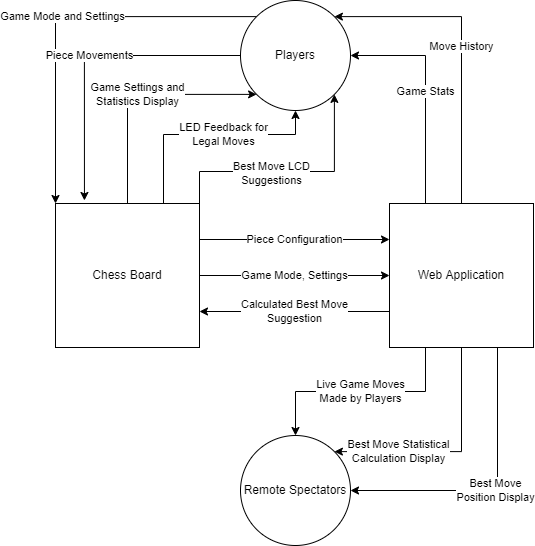

The diagram above was exported from draw.io. Its source (the exported page's mxGraphModel, read from the mxfile embedded in the PNG):
<mxGraphModel dx="1422" dy="775" grid="0" gridSize="10" guides="1" tooltips="1" connect="1" arrows="1" fold="1" page="1" pageScale="1" pageWidth="827" pageHeight="1169" math="0" shadow="0">
  <root>
    <mxCell id="0" />
    <mxCell id="1" parent="0" />
    <mxCell id="AxMJDEGERYOEGk1A6sM5-8" value="Piece Configuration" style="edgeStyle=orthogonalEdgeStyle;rounded=0;orthogonalLoop=1;jettySize=auto;html=1;exitX=1;exitY=0.25;exitDx=0;exitDy=0;entryX=0;entryY=0.25;entryDx=0;entryDy=0;startArrow=none;startFill=0;" parent="1" source="AxMJDEGERYOEGk1A6sM5-1" target="AxMJDEGERYOEGk1A6sM5-2" edge="1">
      <mxGeometry relative="1" as="geometry" />
    </mxCell>
    <mxCell id="AxMJDEGERYOEGk1A6sM5-9" value="Game Mode, Settings" style="edgeStyle=orthogonalEdgeStyle;rounded=0;orthogonalLoop=1;jettySize=auto;html=1;exitX=1;exitY=0.5;exitDx=0;exitDy=0;entryX=0;entryY=0.5;entryDx=0;entryDy=0;startArrow=none;startFill=0;" parent="1" source="AxMJDEGERYOEGk1A6sM5-1" target="AxMJDEGERYOEGk1A6sM5-2" edge="1">
      <mxGeometry relative="1" as="geometry" />
    </mxCell>
    <mxCell id="AxMJDEGERYOEGk1A6sM5-13" value="Game Settings and&lt;br&gt;Statistics Display" style="edgeStyle=orthogonalEdgeStyle;rounded=0;orthogonalLoop=1;jettySize=auto;html=1;exitX=0.5;exitY=0;exitDx=0;exitDy=0;entryX=0;entryY=1;entryDx=0;entryDy=0;startArrow=none;startFill=0;" parent="1" source="AxMJDEGERYOEGk1A6sM5-1" target="AxMJDEGERYOEGk1A6sM5-3" edge="1">
      <mxGeometry relative="1" as="geometry">
        <Array as="points">
          <mxPoint x="246" y="131" />
        </Array>
      </mxGeometry>
    </mxCell>
    <mxCell id="AxMJDEGERYOEGk1A6sM5-14" value="LED Feedback for&lt;br&gt;Legal Moves" style="edgeStyle=orthogonalEdgeStyle;rounded=0;orthogonalLoop=1;jettySize=auto;html=1;exitX=0.75;exitY=0;exitDx=0;exitDy=0;entryX=0.5;entryY=1;entryDx=0;entryDy=0;startArrow=none;startFill=0;" parent="1" source="AxMJDEGERYOEGk1A6sM5-1" target="AxMJDEGERYOEGk1A6sM5-3" edge="1">
      <mxGeometry x="0.1397" relative="1" as="geometry">
        <Array as="points">
          <mxPoint x="282" y="171" />
          <mxPoint x="414" y="171" />
        </Array>
        <mxPoint x="1" as="offset" />
      </mxGeometry>
    </mxCell>
    <mxCell id="AxMJDEGERYOEGk1A6sM5-15" value="Best Move LCD&lt;br&gt;Suggestions" style="edgeStyle=orthogonalEdgeStyle;rounded=0;orthogonalLoop=1;jettySize=auto;html=1;exitX=1;exitY=0;exitDx=0;exitDy=0;entryX=1;entryY=1;entryDx=0;entryDy=0;startArrow=none;startFill=0;" parent="1" source="AxMJDEGERYOEGk1A6sM5-1" target="AxMJDEGERYOEGk1A6sM5-3" edge="1">
      <mxGeometry x="-0.1452" y="-2" relative="1" as="geometry">
        <Array as="points">
          <mxPoint x="318" y="208" />
          <mxPoint x="453" y="208" />
        </Array>
        <mxPoint as="offset" />
      </mxGeometry>
    </mxCell>
    <mxCell id="AxMJDEGERYOEGk1A6sM5-1" value="Chess Board" style="whiteSpace=wrap;html=1;aspect=fixed;" parent="1" vertex="1">
      <mxGeometry x="174" y="240" width="144" height="144" as="geometry" />
    </mxCell>
    <mxCell id="AxMJDEGERYOEGk1A6sM5-6" value="Game Stats" style="edgeStyle=orthogonalEdgeStyle;rounded=0;orthogonalLoop=1;jettySize=auto;html=1;exitX=0.25;exitY=0;exitDx=0;exitDy=0;entryX=1;entryY=0.5;entryDx=0;entryDy=0;" parent="1" source="AxMJDEGERYOEGk1A6sM5-2" target="AxMJDEGERYOEGk1A6sM5-3" edge="1">
      <mxGeometry relative="1" as="geometry" />
    </mxCell>
    <mxCell id="AxMJDEGERYOEGk1A6sM5-7" value="Move History" style="edgeStyle=orthogonalEdgeStyle;rounded=0;orthogonalLoop=1;jettySize=auto;html=1;exitX=0.5;exitY=0;exitDx=0;exitDy=0;entryX=1;entryY=0;entryDx=0;entryDy=0;" parent="1" source="AxMJDEGERYOEGk1A6sM5-2" target="AxMJDEGERYOEGk1A6sM5-3" edge="1">
      <mxGeometry relative="1" as="geometry">
        <Array as="points">
          <mxPoint x="580" y="53" />
        </Array>
      </mxGeometry>
    </mxCell>
    <mxCell id="AxMJDEGERYOEGk1A6sM5-10" value="Calculated Best Move&lt;br&gt;Suggestion" style="edgeStyle=orthogonalEdgeStyle;rounded=0;orthogonalLoop=1;jettySize=auto;html=1;exitX=0;exitY=0.75;exitDx=0;exitDy=0;entryX=1;entryY=0.75;entryDx=0;entryDy=0;startArrow=none;startFill=0;" parent="1" source="AxMJDEGERYOEGk1A6sM5-2" target="AxMJDEGERYOEGk1A6sM5-1" edge="1">
      <mxGeometry relative="1" as="geometry" />
    </mxCell>
    <mxCell id="AxMJDEGERYOEGk1A6sM5-16" value="Live Game Moves&lt;br&gt;Made by Players" style="edgeStyle=orthogonalEdgeStyle;rounded=0;orthogonalLoop=1;jettySize=auto;html=1;exitX=0.25;exitY=1;exitDx=0;exitDy=0;entryX=0.5;entryY=0;entryDx=0;entryDy=0;startArrow=none;startFill=0;" parent="1" source="AxMJDEGERYOEGk1A6sM5-2" target="AxMJDEGERYOEGk1A6sM5-5" edge="1">
      <mxGeometry relative="1" as="geometry" />
    </mxCell>
    <mxCell id="AxMJDEGERYOEGk1A6sM5-17" value="Best Move Statistical&lt;br&gt;Calculation Display" style="edgeStyle=orthogonalEdgeStyle;rounded=0;orthogonalLoop=1;jettySize=auto;html=1;exitX=0.5;exitY=1;exitDx=0;exitDy=0;entryX=1;entryY=0;entryDx=0;entryDy=0;startArrow=none;startFill=0;" parent="1" source="AxMJDEGERYOEGk1A6sM5-2" target="AxMJDEGERYOEGk1A6sM5-5" edge="1">
      <mxGeometry x="0.4454" relative="1" as="geometry">
        <Array as="points">
          <mxPoint x="580" y="488" />
        </Array>
        <mxPoint as="offset" />
      </mxGeometry>
    </mxCell>
    <mxCell id="AxMJDEGERYOEGk1A6sM5-19" value="Best Move&lt;br&gt;Position Display" style="edgeStyle=orthogonalEdgeStyle;rounded=0;orthogonalLoop=1;jettySize=auto;html=1;exitX=0.75;exitY=1;exitDx=0;exitDy=0;entryX=1;entryY=0.5;entryDx=0;entryDy=0;startArrow=none;startFill=0;" parent="1" source="AxMJDEGERYOEGk1A6sM5-2" target="AxMJDEGERYOEGk1A6sM5-5" edge="1">
      <mxGeometry relative="1" as="geometry" />
    </mxCell>
    <mxCell id="AxMJDEGERYOEGk1A6sM5-2" value="Web Application" style="whiteSpace=wrap;html=1;aspect=fixed;" parent="1" vertex="1">
      <mxGeometry x="508" y="240" width="144" height="144" as="geometry" />
    </mxCell>
    <mxCell id="AxMJDEGERYOEGk1A6sM5-11" value="Game Mode and Settings" style="edgeStyle=orthogonalEdgeStyle;rounded=0;orthogonalLoop=1;jettySize=auto;html=1;exitX=0;exitY=0;exitDx=0;exitDy=0;entryX=0;entryY=0;entryDx=0;entryDy=0;startArrow=none;startFill=0;" parent="1" source="AxMJDEGERYOEGk1A6sM5-3" target="AxMJDEGERYOEGk1A6sM5-1" edge="1">
      <mxGeometry relative="1" as="geometry" />
    </mxCell>
    <mxCell id="AxMJDEGERYOEGk1A6sM5-12" value="Piece Movements" style="edgeStyle=orthogonalEdgeStyle;rounded=0;orthogonalLoop=1;jettySize=auto;html=1;exitX=0;exitY=0.5;exitDx=0;exitDy=0;entryX=0.201;entryY=-0.021;entryDx=0;entryDy=0;entryPerimeter=0;startArrow=none;startFill=0;" parent="1" source="AxMJDEGERYOEGk1A6sM5-3" target="AxMJDEGERYOEGk1A6sM5-1" edge="1">
      <mxGeometry relative="1" as="geometry" />
    </mxCell>
    <mxCell id="AxMJDEGERYOEGk1A6sM5-3" value="Players" style="ellipse;whiteSpace=wrap;html=1;aspect=fixed;" parent="1" vertex="1">
      <mxGeometry x="359" y="37" width="110" height="110" as="geometry" />
    </mxCell>
    <mxCell id="AxMJDEGERYOEGk1A6sM5-5" value="Remote Spectators" style="ellipse;whiteSpace=wrap;html=1;aspect=fixed;" parent="1" vertex="1">
      <mxGeometry x="359" y="472" width="110" height="110" as="geometry" />
    </mxCell>
  </root>
</mxGraphModel>